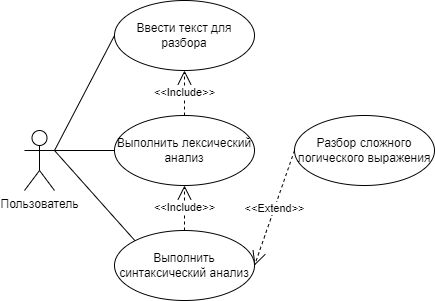

The diagram above was exported from draw.io. Its source (the exported page's mxGraphModel, read from the mxfile embedded in the PNG):
<mxGraphModel dx="1050" dy="662" grid="1" gridSize="10" guides="1" tooltips="1" connect="1" arrows="1" fold="1" page="1" pageScale="1" pageWidth="1169" pageHeight="826" math="0" shadow="0">
  <root>
    <mxCell id="0" />
    <mxCell id="1" parent="0" />
    <mxCell id="_ez2GbapAwy16mK7dTrn-3" style="rounded=0;orthogonalLoop=1;jettySize=auto;html=1;exitX=1;exitY=0.3333333333333333;exitDx=0;exitDy=0;exitPerimeter=0;entryX=0;entryY=0.5;entryDx=0;entryDy=0;endFill=0;startFill=1;endSize=6;endArrow=none;" parent="1" source="_ez2GbapAwy16mK7dTrn-1" target="_ez2GbapAwy16mK7dTrn-2" edge="1">
      <mxGeometry relative="1" as="geometry" />
    </mxCell>
    <mxCell id="_ez2GbapAwy16mK7dTrn-10" style="orthogonalLoop=1;jettySize=auto;html=1;exitX=1;exitY=0.3333333333333333;exitDx=0;exitDy=0;exitPerimeter=0;entryX=0;entryY=0.5;entryDx=0;entryDy=0;rounded=0;endArrow=none;endFill=0;" parent="1" source="_ez2GbapAwy16mK7dTrn-1" target="_ez2GbapAwy16mK7dTrn-6" edge="1">
      <mxGeometry relative="1" as="geometry" />
    </mxCell>
    <mxCell id="_ez2GbapAwy16mK7dTrn-11" style="rounded=0;orthogonalLoop=1;jettySize=auto;html=1;exitX=1;exitY=0.3333333333333333;exitDx=0;exitDy=0;exitPerimeter=0;entryX=0;entryY=0;entryDx=0;entryDy=0;endArrow=none;endFill=0;" parent="1" source="_ez2GbapAwy16mK7dTrn-1" target="_ez2GbapAwy16mK7dTrn-7" edge="1">
      <mxGeometry relative="1" as="geometry" />
    </mxCell>
    <mxCell id="_ez2GbapAwy16mK7dTrn-1" value="Пользователь" style="shape=umlActor;verticalLabelPosition=bottom;verticalAlign=top;html=1;" parent="1" vertex="1">
      <mxGeometry x="370" y="340" width="30" height="60" as="geometry" />
    </mxCell>
    <mxCell id="_ez2GbapAwy16mK7dTrn-2" value="Ввести текст для разбора" style="ellipse;whiteSpace=wrap;html=1;" parent="1" vertex="1">
      <mxGeometry x="460" y="210" width="140" height="70" as="geometry" />
    </mxCell>
    <mxCell id="_ez2GbapAwy16mK7dTrn-4" value="&amp;lt;&amp;lt;Include&amp;gt;&amp;gt;" style="endArrow=open;endSize=12;dashed=1;html=1;rounded=0;entryX=0.5;entryY=1;entryDx=0;entryDy=0;exitX=0.5;exitY=0;exitDx=0;exitDy=0;" parent="1" source="_ez2GbapAwy16mK7dTrn-6" target="_ez2GbapAwy16mK7dTrn-2" edge="1">
      <mxGeometry width="160" relative="1" as="geometry">
        <mxPoint x="140" y="240" as="sourcePoint" />
        <mxPoint x="300" y="240" as="targetPoint" />
        <mxPoint as="offset" />
      </mxGeometry>
    </mxCell>
    <mxCell id="_ez2GbapAwy16mK7dTrn-5" value="&amp;lt;&amp;lt;Extend&amp;gt;&amp;gt;" style="endArrow=open;endSize=12;dashed=1;html=1;rounded=0;entryX=1;entryY=0.5;entryDx=0;entryDy=0;exitX=0;exitY=0.5;exitDx=0;exitDy=0;" parent="1" source="_ez2GbapAwy16mK7dTrn-8" target="_ez2GbapAwy16mK7dTrn-7" edge="1">
      <mxGeometry width="160" relative="1" as="geometry">
        <mxPoint x="140" y="270" as="sourcePoint" />
        <mxPoint x="300" y="270" as="targetPoint" />
        <mxPoint as="offset" />
      </mxGeometry>
    </mxCell>
    <mxCell id="_ez2GbapAwy16mK7dTrn-6" value="Выполнить лексический анализ" style="ellipse;whiteSpace=wrap;html=1;" parent="1" vertex="1">
      <mxGeometry x="460" y="325" width="140" height="70" as="geometry" />
    </mxCell>
    <mxCell id="_ez2GbapAwy16mK7dTrn-7" value="Выполнить синтаксический анализ" style="ellipse;whiteSpace=wrap;html=1;" parent="1" vertex="1">
      <mxGeometry x="460" y="440" width="140" height="70" as="geometry" />
    </mxCell>
    <mxCell id="_ez2GbapAwy16mK7dTrn-8" value="Разбор сложного логического выражения" style="ellipse;whiteSpace=wrap;html=1;" parent="1" vertex="1">
      <mxGeometry x="640" y="325" width="140" height="70" as="geometry" />
    </mxCell>
    <mxCell id="_ez2GbapAwy16mK7dTrn-12" value="&amp;lt;&amp;lt;Include&amp;gt;&amp;gt;" style="endArrow=open;endSize=12;dashed=1;html=1;rounded=0;entryX=0.5;entryY=1;entryDx=0;entryDy=0;" parent="1" source="_ez2GbapAwy16mK7dTrn-7" target="_ez2GbapAwy16mK7dTrn-6" edge="1">
      <mxGeometry width="160" relative="1" as="geometry">
        <mxPoint x="540" y="380" as="sourcePoint" />
        <mxPoint x="620" y="310" as="targetPoint" />
        <mxPoint as="offset" />
      </mxGeometry>
    </mxCell>
  </root>
</mxGraphModel>